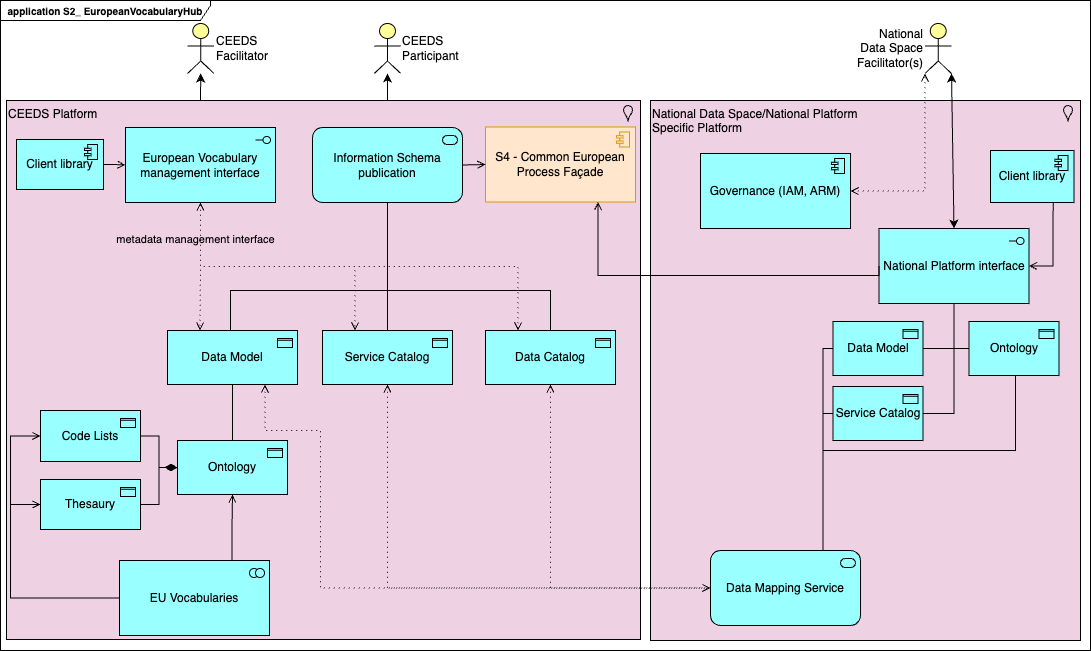

The diagram above was exported from draw.io. Its source (the exported page's mxGraphModel, read from the mxfile embedded in the PNG):
<mxGraphModel dx="1086" dy="589" grid="1" gridSize="10" guides="1" tooltips="1" connect="1" arrows="1" fold="1" page="1" pageScale="1" pageWidth="1169" pageHeight="827" math="0" shadow="0">
  <root>
    <mxCell id="0" />
    <mxCell id="1" parent="0" />
    <mxCell id="70" style="edgeStyle=none;html=1;startArrow=classic;startFill=1;" parent="1" source="69" target="26" edge="1">
      <mxGeometry relative="1" as="geometry" />
    </mxCell>
    <mxCell id="69" value="CEEDS Participant" style="html=1;outlineConnect=0;whiteSpace=wrap;fillColor=#ffff99;verticalLabelPosition=middle;verticalAlign=middle;align=left;shape=mxgraph.archimate3.actor;labelPosition=right;" parent="1" vertex="1">
      <mxGeometry x="413.75" y="73" width="26.5" height="50" as="geometry" />
    </mxCell>
    <mxCell id="71" value="CEEDS Facilitator" style="html=1;outlineConnect=0;whiteSpace=wrap;fillColor=#ffff99;verticalLabelPosition=middle;verticalAlign=middle;align=left;shape=mxgraph.archimate3.actor;labelPosition=right;" parent="1" vertex="1">
      <mxGeometry x="227" y="73" width="26.5" height="50" as="geometry" />
    </mxCell>
    <mxCell id="72" style="edgeStyle=none;html=1;entryX=0.5;entryY=0;entryDx=0;entryDy=0;entryPerimeter=0;startArrow=classic;startFill=1;" parent="1" source="71" target="44" edge="1">
      <mxGeometry relative="1" as="geometry" />
    </mxCell>
    <mxCell id="20" value="application S2_ EuropeanVocabularyHub" style="shape=umlFrame;whiteSpace=wrap;html=1;pointerEvents=0;recursiveResize=0;container=1;collapsible=0;width=210;height=20;fontSize=10;fontStyle=1" parent="1" vertex="1">
      <mxGeometry x="40" y="50" width="1090" height="650" as="geometry" />
    </mxCell>
    <mxCell id="97" value="CEEDS Platform" style="html=1;outlineConnect=0;whiteSpace=wrap;shape=mxgraph.archimate3.application;appType=location;archiType=square;fillColor=#efd1e4;labelPosition=center;verticalLabelPosition=middle;align=left;verticalAlign=top;" parent="20" vertex="1">
      <mxGeometry x="6" y="100" width="634" height="539" as="geometry" />
    </mxCell>
    <mxCell id="96" value="National Data Space/National Platform&lt;div&gt;&lt;div&gt;&lt;div&gt;Specific Platform&lt;/div&gt;&lt;/div&gt;&lt;/div&gt;" style="html=1;outlineConnect=0;whiteSpace=wrap;shape=mxgraph.archimate3.application;appType=location;archiType=square;fillColor=#efd1e4;labelPosition=center;verticalLabelPosition=middle;align=left;verticalAlign=top;" parent="20" vertex="1">
      <mxGeometry x="650" y="100" width="430" height="540" as="geometry" />
    </mxCell>
    <mxCell id="21" value="Governance (IAM, ARM)" style="html=1;outlineConnect=0;whiteSpace=wrap;fillColor=light-dark(#99ffff, #ededed);shape=mxgraph.archimate3.application;appType=comp;archiType=square;strokeColor=light-dark(#000000, #446e2c);fillStyle=auto;gradientColor=none;" parent="20" vertex="1">
      <mxGeometry x="700" y="153" width="150" height="75" as="geometry" />
    </mxCell>
    <mxCell id="22" value="Code Lists" style="html=1;outlineConnect=0;whiteSpace=wrap;fillColor=#99ffff;shape=mxgraph.archimate3.application;appType=passive;archiType=square;" parent="20" vertex="1">
      <mxGeometry x="40" y="410" width="100" height="51" as="geometry" />
    </mxCell>
    <mxCell id="23" value="Thesaury" style="html=1;outlineConnect=0;whiteSpace=wrap;fillColor=#99ffff;shape=mxgraph.archimate3.application;appType=passive;archiType=square;" parent="20" vertex="1">
      <mxGeometry x="40" y="479" width="100" height="50" as="geometry" />
    </mxCell>
    <mxCell id="24" value="Ontology" style="html=1;outlineConnect=0;whiteSpace=wrap;fillColor=#99ffff;shape=mxgraph.archimate3.application;appType=passive;archiType=square;" parent="20" vertex="1">
      <mxGeometry x="177" y="440" width="110" height="54" as="geometry" />
    </mxCell>
    <mxCell id="26" value="Information Schema publication" style="html=1;outlineConnect=0;whiteSpace=wrap;fillColor=#99ffff;shape=mxgraph.archimate3.application;appType=serv;archiType=rounded" parent="20" vertex="1">
      <mxGeometry x="312" y="127" width="150" height="75" as="geometry" />
    </mxCell>
    <mxCell id="34" value="" style="edgeStyle=orthogonalEdgeStyle;html=1;endArrow=none;elbow=vertical;exitX=0.5;exitY=0;exitDx=0;exitDy=0;exitPerimeter=0;entryX=0.5;entryY=1;entryDx=0;entryDy=0;entryPerimeter=0;rounded=0;curved=0;" parent="20" source="24" target="25" edge="1">
      <mxGeometry width="160" relative="1" as="geometry">
        <mxPoint x="300" y="500" as="sourcePoint" />
        <mxPoint x="460" y="500" as="targetPoint" />
      </mxGeometry>
    </mxCell>
    <mxCell id="35" value="Data Catalog" style="html=1;outlineConnect=0;whiteSpace=wrap;fillColor=#99ffff;shape=mxgraph.archimate3.application;appType=passive;archiType=square;" parent="20" vertex="1">
      <mxGeometry x="485" y="330" width="130" height="54" as="geometry" />
    </mxCell>
    <mxCell id="36" value="Service Catalog" style="html=1;outlineConnect=0;whiteSpace=wrap;fillColor=#99ffff;shape=mxgraph.archimate3.application;appType=passive;archiType=square;" parent="20" vertex="1">
      <mxGeometry x="322" y="330" width="130" height="54" as="geometry" />
    </mxCell>
    <mxCell id="17" value="Data Mapping Service" style="html=1;outlineConnect=0;whiteSpace=wrap;fillColor=light-dark(#99ffff, #1f2f1e);shape=mxgraph.archimate3.application;appType=serv;archiType=rounded;strokeColor=light-dark(#000000, #446e2c);" parent="20" vertex="1">
      <mxGeometry x="710" y="550" width="150" height="75" as="geometry" />
    </mxCell>
    <mxCell id="38" value="" style="edgeStyle=elbowEdgeStyle;html=1;endArrow=none;elbow=vertical;exitX=0.5;exitY=0;exitDx=0;exitDy=0;exitPerimeter=0;entryX=0.5;entryY=1;entryDx=0;entryDy=0;entryPerimeter=0;rounded=0;curved=0;" parent="20" source="36" target="26" edge="1">
      <mxGeometry width="160" relative="1" as="geometry">
        <mxPoint x="520" y="250" as="sourcePoint" />
        <mxPoint x="387" y="260.625" as="targetPoint" />
      </mxGeometry>
    </mxCell>
    <mxCell id="39" value="" style="edgeStyle=elbowEdgeStyle;html=1;endArrow=none;elbow=vertical;exitX=0.5;exitY=1;exitDx=0;exitDy=0;exitPerimeter=0;rounded=0;curved=0;" parent="20" source="26" target="35" edge="1">
      <mxGeometry width="160" relative="1" as="geometry">
        <mxPoint x="387" y="260.625" as="sourcePoint" />
        <mxPoint x="650" y="220" as="targetPoint" />
        <Array as="points">
          <mxPoint x="470" y="290" />
        </Array>
      </mxGeometry>
    </mxCell>
    <mxCell id="40" value="" style="html=1;endArrow=none;elbow=vertical;rounded=0;edgeStyle=orthogonalEdgeStyle;entryX=0.5;entryY=0;entryDx=0;entryDy=0;entryPerimeter=0;" parent="20" source="26" target="25" edge="1">
      <mxGeometry width="160" relative="1" as="geometry">
        <mxPoint x="387" y="260.625" as="sourcePoint" />
        <mxPoint x="495" y="460" as="targetPoint" />
        <Array as="points">
          <mxPoint x="387" y="290" />
          <mxPoint x="230" y="290" />
          <mxPoint x="230" y="330" />
        </Array>
      </mxGeometry>
    </mxCell>
    <mxCell id="25" value="Data Model" style="html=1;outlineConnect=0;whiteSpace=wrap;fillColor=#99ffff;shape=mxgraph.archimate3.application;appType=passive;archiType=square;" parent="20" vertex="1">
      <mxGeometry x="167" y="330" width="130" height="54" as="geometry" />
    </mxCell>
    <mxCell id="44" value="European Vocabulary management interface" style="html=1;outlineConnect=0;whiteSpace=wrap;fillColor=#99ffff;shape=mxgraph.archimate3.application;appType=interface;archiType=square;" parent="20" vertex="1">
      <mxGeometry x="125" y="127" width="150" height="75" as="geometry" />
    </mxCell>
    <mxCell id="46" value="" style="edgeStyle=orthogonalEdgeStyle;html=1;endArrow=open;elbow=vertical;endFill=0;dashed=1;startArrow=open;startFill=0;dashPattern=1 4;exitX=0.5;exitY=1;exitDx=0;exitDy=0;exitPerimeter=0;entryX=0.25;entryY=0;entryDx=0;entryDy=0;entryPerimeter=0;rounded=0;curved=0;" parent="20" source="44" target="36" edge="1">
      <mxGeometry width="160" relative="1" as="geometry">
        <mxPoint x="165" y="165" as="sourcePoint" />
        <mxPoint x="210" y="340" as="targetPoint" />
      </mxGeometry>
    </mxCell>
    <mxCell id="47" value="" style="edgeStyle=orthogonalEdgeStyle;html=1;endArrow=open;elbow=vertical;endFill=0;dashed=1;startArrow=open;startFill=0;dashPattern=1 4;exitX=0.5;exitY=1;exitDx=0;exitDy=0;exitPerimeter=0;entryX=0.25;entryY=0;entryDx=0;entryDy=0;entryPerimeter=0;rounded=0;" parent="20" source="44" target="35" edge="1">
      <mxGeometry width="160" relative="1" as="geometry">
        <mxPoint x="165" y="165" as="sourcePoint" />
        <mxPoint x="365" y="340" as="targetPoint" />
      </mxGeometry>
    </mxCell>
    <mxCell id="55" value="Ontology" style="html=1;outlineConnect=0;whiteSpace=wrap;fillColor=#99ffff;shape=mxgraph.archimate3.application;appType=passive;archiType=square;" parent="20" vertex="1">
      <mxGeometry x="968.5" y="321" width="90" height="54" as="geometry" />
    </mxCell>
    <mxCell id="56" value="Data Model" style="html=1;outlineConnect=0;whiteSpace=wrap;fillColor=#99ffff;shape=mxgraph.archimate3.application;appType=passive;archiType=square;" parent="20" vertex="1">
      <mxGeometry x="832.5" y="321" width="90" height="54" as="geometry" />
    </mxCell>
    <mxCell id="57" style="edgeStyle=orthogonalEdgeStyle;html=1;entryX=1;entryY=0.5;entryDx=0;entryDy=0;entryPerimeter=0;exitX=0.5;exitY=1;exitDx=0;exitDy=0;exitPerimeter=0;rounded=0;endArrow=none;endFill=0;" parent="20" source="52" target="56" edge="1">
      <mxGeometry relative="1" as="geometry" />
    </mxCell>
    <mxCell id="58" style="html=1;entryX=0;entryY=0.5;entryDx=0;entryDy=0;entryPerimeter=0;exitX=0.5;exitY=1;exitDx=0;exitDy=0;exitPerimeter=0;rounded=0;endArrow=none;endFill=0;edgeStyle=orthogonalEdgeStyle;" parent="20" source="52" target="55" edge="1">
      <mxGeometry relative="1" as="geometry" />
    </mxCell>
    <mxCell id="59" value="Service Catalog" style="html=1;outlineConnect=0;whiteSpace=wrap;fillColor=#99ffff;shape=mxgraph.archimate3.application;appType=passive;archiType=square;" parent="20" vertex="1">
      <mxGeometry x="832.5" y="386" width="90" height="54" as="geometry" />
    </mxCell>
    <mxCell id="60" style="edgeStyle=orthogonalEdgeStyle;html=1;endArrow=none;endFill=0;rounded=0;curved=0;entryX=1;entryY=0.5;entryDx=0;entryDy=0;entryPerimeter=0;" parent="20" source="52" target="59" edge="1">
      <mxGeometry relative="1" as="geometry">
        <mxPoint x="955.4071294559099" y="135" as="sourcePoint" />
        <mxPoint x="964" y="364" as="targetPoint" />
        <Array as="points" />
      </mxGeometry>
    </mxCell>
    <mxCell id="61" value="" style="html=1;startArrow=diamondThin;startFill=1;edgeStyle=orthogonalEdgeStyle;elbow=vertical;startSize=10;endArrow=none;endFill=0;exitX=0;exitY=0.5;exitDx=0;exitDy=0;exitPerimeter=0;entryX=1;entryY=0.5;entryDx=0;entryDy=0;entryPerimeter=0;rounded=0;curved=0;" parent="20" source="24" target="22" edge="1">
      <mxGeometry width="160" relative="1" as="geometry">
        <mxPoint x="220" y="540" as="sourcePoint" />
        <mxPoint x="380" y="540" as="targetPoint" />
      </mxGeometry>
    </mxCell>
    <mxCell id="62" value="" style="html=1;startArrow=diamondThin;startFill=1;edgeStyle=orthogonalEdgeStyle;elbow=vertical;startSize=10;endArrow=none;endFill=0;exitX=0;exitY=0.5;exitDx=0;exitDy=0;exitPerimeter=0;entryX=1;entryY=0.5;entryDx=0;entryDy=0;entryPerimeter=0;rounded=0;curved=0;" parent="20" source="24" target="23" edge="1">
      <mxGeometry width="160" relative="1" as="geometry">
        <mxPoint x="187" y="477" as="sourcePoint" />
        <mxPoint x="150" y="454" as="targetPoint" />
      </mxGeometry>
    </mxCell>
    <mxCell id="63" value="" style="html=1;endArrow=open;elbow=vertical;endFill=0;dashed=1;startArrow=open;startFill=0;dashPattern=1 4;exitX=0.75;exitY=1;exitDx=0;exitDy=0;exitPerimeter=0;entryX=0;entryY=0.5;entryDx=0;entryDy=0;entryPerimeter=0;rounded=0;edgeStyle=orthogonalEdgeStyle;" parent="20" source="25" target="17" edge="1">
      <mxGeometry width="160" relative="1" as="geometry">
        <mxPoint x="460" y="400" as="sourcePoint" />
        <mxPoint x="597" y="477.5" as="targetPoint" />
        <Array as="points">
          <mxPoint x="265" y="430" />
          <mxPoint x="320" y="430" />
          <mxPoint x="320" y="588" />
        </Array>
      </mxGeometry>
    </mxCell>
    <mxCell id="64" value="" style="html=1;endArrow=open;elbow=vertical;endFill=0;dashed=1;startArrow=open;startFill=0;dashPattern=1 4;exitX=0.5;exitY=1;exitDx=0;exitDy=0;exitPerimeter=0;entryX=0;entryY=0.5;entryDx=0;entryDy=0;entryPerimeter=0;rounded=0;edgeStyle=orthogonalEdgeStyle;" parent="20" source="36" target="17" edge="1">
      <mxGeometry width="160" relative="1" as="geometry">
        <mxPoint x="310" y="437" as="sourcePoint" />
        <mxPoint x="597" y="477.5" as="targetPoint" />
      </mxGeometry>
    </mxCell>
    <mxCell id="65" value="" style="html=1;endArrow=open;endFill=0;dashed=1;startArrow=open;startFill=0;dashPattern=1 4;exitX=0.5;exitY=1;exitDx=0;exitDy=0;exitPerimeter=0;entryX=0;entryY=0.5;entryDx=0;entryDy=0;entryPerimeter=0;rounded=0;edgeStyle=orthogonalEdgeStyle;" parent="20" source="35" target="17" edge="1">
      <mxGeometry width="160" relative="1" as="geometry">
        <mxPoint x="275" y="394" as="sourcePoint" />
        <mxPoint x="597" y="477.5" as="targetPoint" />
      </mxGeometry>
    </mxCell>
    <mxCell id="66" value="" style="html=1;endArrow=none;elbow=vertical;entryX=0;entryY=0.5;entryDx=0;entryDy=0;entryPerimeter=0;exitX=0.75;exitY=0;exitDx=0;exitDy=0;exitPerimeter=0;rounded=0;edgeStyle=orthogonalEdgeStyle;" parent="20" source="17" target="56" edge="1">
      <mxGeometry width="160" relative="1" as="geometry">
        <mxPoint x="460" y="340" as="sourcePoint" />
        <mxPoint x="620" y="340" as="targetPoint" />
      </mxGeometry>
    </mxCell>
    <mxCell id="67" value="" style="edgeStyle=orthogonalEdgeStyle;html=1;endArrow=none;elbow=vertical;entryX=0.5;entryY=1;entryDx=0;entryDy=0;entryPerimeter=0;exitX=0.75;exitY=0;exitDx=0;exitDy=0;exitPerimeter=0;rounded=0;curved=0;" parent="20" source="17" target="55" edge="1">
      <mxGeometry width="160" relative="1" as="geometry">
        <mxPoint x="777" y="470" as="sourcePoint" />
        <mxPoint x="800" y="227" as="targetPoint" />
        <Array as="points">
          <mxPoint x="823" y="450" />
          <mxPoint x="1015" y="450" />
          <mxPoint x="1015" y="375" />
        </Array>
      </mxGeometry>
    </mxCell>
    <mxCell id="68" value="" style="html=1;endArrow=none;elbow=vertical;entryX=0;entryY=0.5;entryDx=0;entryDy=0;entryPerimeter=0;exitX=0.75;exitY=0;exitDx=0;exitDy=0;exitPerimeter=0;rounded=0;edgeStyle=orthogonalEdgeStyle;" parent="20" source="17" target="59" edge="1">
      <mxGeometry width="160" relative="1" as="geometry">
        <mxPoint x="787" y="480" as="sourcePoint" />
        <mxPoint x="810" y="237" as="targetPoint" />
      </mxGeometry>
    </mxCell>
    <mxCell id="77" value="Client library" style="html=1;outlineConnect=0;whiteSpace=wrap;fillColor=#99ffff;shape=mxgraph.archimate3.application;appType=comp;archiType=square;" parent="20" vertex="1">
      <mxGeometry x="16" y="139" width="87" height="50" as="geometry" />
    </mxCell>
    <mxCell id="78" value="Client library" style="html=1;outlineConnect=0;whiteSpace=wrap;fillColor=#99ffff;shape=mxgraph.archimate3.application;appType=comp;archiType=square;" parent="20" vertex="1">
      <mxGeometry x="990" y="150" width="83.5" height="52" as="geometry" />
    </mxCell>
    <mxCell id="52" value="National Platform interface" style="html=1;outlineConnect=0;whiteSpace=wrap;fillColor=#99ffff;shape=mxgraph.archimate3.application;appType=interface;archiType=square;" parent="20" vertex="1">
      <mxGeometry x="878.5" y="228" width="150" height="75" as="geometry" />
    </mxCell>
    <mxCell id="93" value="" style="edgeStyle=orthogonalEdgeStyle;html=1;endArrow=open;elbow=vertical;endFill=1;exitX=1;exitY=0.5;exitDx=0;exitDy=0;exitPerimeter=0;entryX=0;entryY=0.5;entryDx=0;entryDy=0;entryPerimeter=0;rounded=0;curved=0;" parent="20" source="77" target="44" edge="1">
      <mxGeometry width="160" relative="1" as="geometry">
        <mxPoint x="160" y="80" as="sourcePoint" />
        <mxPoint x="320" y="80" as="targetPoint" />
      </mxGeometry>
    </mxCell>
    <mxCell id="94" value="" style="edgeStyle=orthogonalEdgeStyle;html=1;endArrow=open;elbow=vertical;endFill=1;exitX=0.75;exitY=1;exitDx=0;exitDy=0;exitPerimeter=0;entryX=1;entryY=0.5;entryDx=0;entryDy=0;entryPerimeter=0;rounded=0;curved=0;" parent="20" source="78" target="52" edge="1">
      <mxGeometry width="160" relative="1" as="geometry">
        <mxPoint x="94" y="125" as="sourcePoint" />
        <mxPoint x="136" y="175" as="targetPoint" />
      </mxGeometry>
    </mxCell>
    <mxCell id="88" value="EU Vocabularies" style="html=1;outlineConnect=0;whiteSpace=wrap;fillColor=light-dark(#99ffff, #232323);shape=mxgraph.archimate3.application;appType=collab;archiType=square;" parent="20" vertex="1">
      <mxGeometry x="119" y="560" width="150" height="75" as="geometry" />
    </mxCell>
    <mxCell id="89" value="" style="edgeStyle=orthogonalEdgeStyle;html=1;endArrow=open;elbow=vertical;endFill=1;exitX=0.75;exitY=0;exitDx=0;exitDy=0;exitPerimeter=0;entryX=0.5;entryY=1;entryDx=0;entryDy=0;entryPerimeter=0;rounded=0;curved=0;" parent="20" source="88" target="24" edge="1">
      <mxGeometry width="160" relative="1" as="geometry">
        <mxPoint x="280" y="700" as="sourcePoint" />
        <mxPoint x="440" y="700" as="targetPoint" />
      </mxGeometry>
    </mxCell>
    <mxCell id="91" value="" style="html=1;endArrow=open;elbow=vertical;endFill=1;entryX=0;entryY=0.5;entryDx=0;entryDy=0;entryPerimeter=0;exitX=0;exitY=0.5;exitDx=0;exitDy=0;exitPerimeter=0;rounded=0;edgeStyle=orthogonalEdgeStyle;" parent="20" source="88" target="22" edge="1">
      <mxGeometry width="160" relative="1" as="geometry">
        <mxPoint x="10" y="710" as="sourcePoint" />
        <mxPoint x="170" y="710" as="targetPoint" />
        <Array as="points">
          <mxPoint x="10" y="598" />
          <mxPoint x="10" y="436" />
        </Array>
      </mxGeometry>
    </mxCell>
    <mxCell id="92" value="" style="edgeStyle=orthogonalEdgeStyle;html=1;endArrow=open;elbow=vertical;endFill=1;exitX=0;exitY=0.5;exitDx=0;exitDy=0;exitPerimeter=0;entryX=0;entryY=0.5;entryDx=0;entryDy=0;entryPerimeter=0;rounded=0;curved=0;" parent="20" source="88" target="23" edge="1">
      <mxGeometry width="160" relative="1" as="geometry">
        <mxPoint x="520" y="570" as="sourcePoint" />
        <mxPoint x="680" y="570" as="targetPoint" />
        <Array as="points">
          <mxPoint x="10" y="597" />
          <mxPoint x="10" y="504" />
        </Array>
      </mxGeometry>
    </mxCell>
    <mxCell id="18" style="edgeStyle=none;html=1;entryX=0.5;entryY=0;entryDx=0;entryDy=0;entryPerimeter=0;startArrow=classic;startFill=1;exitX=1;exitY=1;exitDx=0;exitDy=0;exitPerimeter=0;" parent="20" source="53" target="52" edge="1">
      <mxGeometry relative="1" as="geometry">
        <mxPoint x="854.9999999999995" y="220.5" as="sourcePoint" />
      </mxGeometry>
    </mxCell>
    <mxCell id="95" value="" style="edgeStyle=orthogonalEdgeStyle;html=1;endArrow=open;elbow=vertical;endFill=0;dashed=1;startArrow=open;startFill=0;dashPattern=1 4;exitX=1;exitY=0.5;exitDx=0;exitDy=0;exitPerimeter=0;rounded=0;curved=0;entryX=0;entryY=1;entryDx=0;entryDy=0;entryPerimeter=0;" parent="20" source="21" target="53" edge="1">
      <mxGeometry width="160" relative="1" as="geometry">
        <mxPoint x="850" y="170" as="sourcePoint" />
        <mxPoint x="1010" y="170" as="targetPoint" />
        <Array as="points">
          <mxPoint x="925" y="191" />
        </Array>
      </mxGeometry>
    </mxCell>
    <mxCell id="53" value="National Data Space Facilitator(s)" style="html=1;outlineConnect=0;whiteSpace=wrap;fillColor=#ffff99;verticalLabelPosition=middle;verticalAlign=middle;align=right;shape=mxgraph.archimate3.actor;labelPosition=left;" parent="20" vertex="1">
      <mxGeometry x="924.5" y="23" width="26.5" height="50" as="geometry" />
    </mxCell>
    <mxCell id="74" value="S4 - Common European Process Façade" style="html=1;outlineConnect=0;whiteSpace=wrap;fillColor=#ffe6cc;shape=mxgraph.archimate3.application;appType=comp;archiType=square;strokeColor=#d79b00;" parent="20" vertex="1">
      <mxGeometry x="485" y="126.5" width="150" height="75" as="geometry" />
    </mxCell>
    <mxCell id="75" value="" style="html=1;endArrow=open;elbow=vertical;endFill=1;exitX=1;exitY=0.5;exitDx=0;exitDy=0;exitPerimeter=0;entryX=0;entryY=0.5;entryDx=0;entryDy=0;entryPerimeter=0;rounded=0;" parent="20" source="26" target="74" edge="1">
      <mxGeometry width="160" relative="1" as="geometry">
        <mxPoint x="440" y="160" as="sourcePoint" />
        <mxPoint x="600" y="160" as="targetPoint" />
      </mxGeometry>
    </mxCell>
    <mxCell id="76" value="" style="edgeStyle=elbowEdgeStyle;html=1;endArrow=open;elbow=vertical;endFill=1;exitX=0;exitY=0.5;exitDx=0;exitDy=0;exitPerimeter=0;entryX=0.75;entryY=1;entryDx=0;entryDy=0;entryPerimeter=0;rounded=0;curved=0;" parent="20" source="52" target="74" edge="1">
      <mxGeometry width="160" relative="1" as="geometry">
        <mxPoint x="435" y="200" as="sourcePoint" />
        <mxPoint x="568" y="96" as="targetPoint" />
        <Array as="points">
          <mxPoint x="760" y="275" />
        </Array>
      </mxGeometry>
    </mxCell>
    <mxCell id="45" value="metadata management interface" style="edgeStyle=orthogonalEdgeStyle;html=1;endArrow=open;elbow=vertical;endFill=0;dashed=1;startArrow=open;startFill=0;dashPattern=1 4;exitX=0.5;exitY=1;exitDx=0;exitDy=0;exitPerimeter=0;entryX=0.25;entryY=0;entryDx=0;entryDy=0;entryPerimeter=0;rounded=0;curved=0;labelBackgroundColor=none;" parent="20" source="44" target="25" edge="1">
      <mxGeometry x="-0.4077" y="-5" width="160" relative="1" as="geometry">
        <mxPoint x="490" y="300" as="sourcePoint" />
        <mxPoint x="650" y="300" as="targetPoint" />
        <mxPoint y="-1" as="offset" />
      </mxGeometry>
    </mxCell>
  </root>
</mxGraphModel>